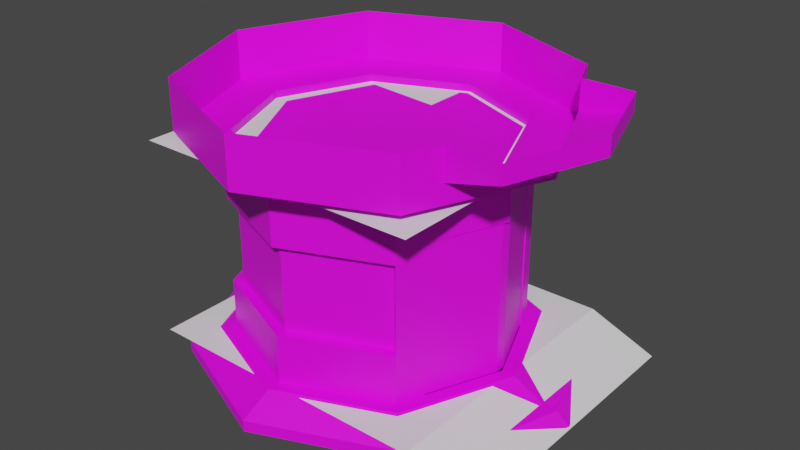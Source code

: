# Source: round_elevator_collision.blend  (saved by Blender 2.93.20; exported with 4.5.12 LTS)
import bpy
from mathutils import Matrix  # noqa: F401  (used for matrix-valued properties, if any)

bpy.ops.wm.read_factory_settings(use_empty=True)
scene = bpy.context.scene
scene.name = 'Scene'

# ---- collections
col_collection = bpy.data.collections.new('Collection'); scene.collection.children.link(col_collection)

# ---- images (referenced by path relative to the original .blend; pixels are not part of the script)
import os
ASSET_DIR = os.environ.get("B2B_ASSET_DIR", "")  # directory of the original .blend (textures are referenced by path, not embedded)
HERE = os.path.dirname(os.path.abspath(__file__))  # packed textures are extracted next to this script under _unpacked/

def load_image(name, relpath, width, height, colorspace="sRGB"):
    """Load a texture the original file referenced (path relative to the .blend, or extracted next to this script)."""
    p = next((c for c in (os.path.join(HERE, relpath), os.path.join(ASSET_DIR, relpath)) if relpath and os.path.exists(c)), "")
    if p:
        img = bpy.data.images.load(p, check_existing=True)
        img.name = name
    else:  # same state as the original file: an image datablock whose file is absent (Cycles renders it pink)
        img = bpy.data.images.new(name, width, height)
        img.source = "FILE"
        img.filepath = "//" + (relpath or name)
    img.colorspace_settings.name = colorspace
    return img
img_round_elevator_sheet_2_png = load_image('round_elevator_sheet_2.png', 'round_elevator_sheet_2.png', 1024, 1024, 'sRGB')
img_round_elevator_sheet_1_png = load_image('round_elevator_sheet_1.png', 'round_elevator_sheet_1.png', 1024, 1024, 'sRGB')
img_round_elevator_sheet_3_png = load_image('round_elevator_sheet_3.png', 'round_elevator_sheet_3.png', 1024, 1024, 'sRGB')
img_round_elevator_floor_png = load_image('round_elevator_floor.png', 'round_elevator_floor.png', 1024, 1024, 'sRGB')
img_elevator_caps_png = load_image('elevator_caps.png', 'elevator_caps.png', 1024, 1024, 'sRGB')
img_elevator_sign_png = load_image('elevator_sign.png', 'elevator_sign.png', 1024, 1024, 'sRGB')

# ---- materials (node trees are filled in below, after node groups)
mat_round_elevator_sheet_2 = bpy.data.materials.new('round_elevator_sheet_2')
mat_round_elevator_sheet_2.use_transparent_shadow = False
mat_round_elevator_sheet_1 = bpy.data.materials.new('round_elevator_sheet_1')
mat_round_elevator_sheet_1.use_transparent_shadow = False
mat_round_elevator_sheet_3 = bpy.data.materials.new('round_elevator_sheet_3')
mat_round_elevator_sheet_3.use_transparent_shadow = False
mat_round_elevator_floor = bpy.data.materials.new('round_elevator_floor')
mat_round_elevator_floor.use_transparent_shadow = False
mat_elevator_caps = bpy.data.materials.new('elevator_caps')
mat_elevator_caps.use_transparent_shadow = False
mat_elevator_sign = bpy.data.materials.new('elevator_sign')
mat_elevator_sign.use_transparent_shadow = False

# ---- material node trees
mat_round_elevator_sheet_2.use_nodes = True; mat_round_elevator_sheet_2.node_tree.nodes.clear()
_N = mat_round_elevator_sheet_2.node_tree.nodes; _L = mat_round_elevator_sheet_2.node_tree.links
n0 = _N.new('ShaderNodeBsdfPrincipled'); n0.name = 'Principled BSDF'; n0.location = (10, 300)
n0.distribution = 'GGX'
n0.subsurface_method = 'BURLEY'
n0.inputs[3].default_value = 1.45
n0.inputs[27].default_value = (0.0, 0.0, 0.0, 1.0)
n0.inputs[28].default_value = 1.0
n1 = _N.new('ShaderNodeOutputMaterial'); n1.name = 'Material Output'; n1.location = (300, 300)
n2 = _N.new('ShaderNodeTexImage'); n2.name = 'Image Texture'; n2.location = (-280, 280)
n2.image = img_round_elevator_sheet_2_png
_L.new(n0.outputs[0], n1.inputs[0])
_L.new(n2.outputs[0], n0.inputs[0])
n1.is_active_output = True
mat_round_elevator_sheet_1.use_nodes = True; mat_round_elevator_sheet_1.node_tree.nodes.clear()
_N = mat_round_elevator_sheet_1.node_tree.nodes; _L = mat_round_elevator_sheet_1.node_tree.links
n0 = _N.new('ShaderNodeBsdfPrincipled'); n0.name = 'Principled BSDF'; n0.location = (10, 300)
n0.distribution = 'GGX'
n0.subsurface_method = 'BURLEY'
n0.inputs[3].default_value = 1.45
n0.inputs[27].default_value = (0.0, 0.0, 0.0, 1.0)
n0.inputs[28].default_value = 1.0
n1 = _N.new('ShaderNodeOutputMaterial'); n1.name = 'Material Output'; n1.location = (300, 300)
n2 = _N.new('ShaderNodeTexImage'); n2.name = 'Image Texture'; n2.location = (-280, 280)
n2.image = img_round_elevator_sheet_1_png
_L.new(n0.outputs[0], n1.inputs[0])
_L.new(n2.outputs[0], n0.inputs[0])
n1.is_active_output = True
mat_round_elevator_sheet_3.use_nodes = True; mat_round_elevator_sheet_3.node_tree.nodes.clear()
_N = mat_round_elevator_sheet_3.node_tree.nodes; _L = mat_round_elevator_sheet_3.node_tree.links
n0 = _N.new('ShaderNodeBsdfPrincipled'); n0.name = 'Principled BSDF'; n0.location = (10, 300)
n0.distribution = 'GGX'
n0.subsurface_method = 'BURLEY'
n0.inputs[3].default_value = 1.45
n0.inputs[27].default_value = (0.0, 0.0, 0.0, 1.0)
n0.inputs[28].default_value = 1.0
n1 = _N.new('ShaderNodeOutputMaterial'); n1.name = 'Material Output'; n1.location = (300, 300)
n2 = _N.new('ShaderNodeTexImage'); n2.name = 'Image Texture'; n2.location = (-280, 280)
n2.image = img_round_elevator_sheet_3_png
_L.new(n0.outputs[0], n1.inputs[0])
_L.new(n2.outputs[0], n0.inputs[0])
n1.is_active_output = True
mat_round_elevator_floor.use_nodes = True; mat_round_elevator_floor.node_tree.nodes.clear()
_N = mat_round_elevator_floor.node_tree.nodes; _L = mat_round_elevator_floor.node_tree.links
n0 = _N.new('ShaderNodeBsdfPrincipled'); n0.name = 'Principled BSDF'; n0.location = (10, 300)
n0.distribution = 'GGX'
n0.subsurface_method = 'BURLEY'
n0.inputs[3].default_value = 1.45
n0.inputs[27].default_value = (0.0, 0.0, 0.0, 1.0)
n0.inputs[28].default_value = 1.0
n1 = _N.new('ShaderNodeOutputMaterial'); n1.name = 'Material Output'; n1.location = (300, 300)
n2 = _N.new('ShaderNodeTexImage'); n2.name = 'Image Texture'; n2.location = (-280, 280)
n2.image = img_round_elevator_floor_png
n2.extension = 'CLIP'
_L.new(n0.outputs[0], n1.inputs[0])
_L.new(n2.outputs[0], n0.inputs[0])
n1.is_active_output = True
mat_elevator_caps.use_nodes = True; mat_elevator_caps.node_tree.nodes.clear()
_N = mat_elevator_caps.node_tree.nodes; _L = mat_elevator_caps.node_tree.links
n0 = _N.new('ShaderNodeBsdfPrincipled'); n0.name = 'Principled BSDF'; n0.location = (10, 300)
n0.distribution = 'GGX'
n0.subsurface_method = 'BURLEY'
n0.inputs[3].default_value = 1.45
n0.inputs[27].default_value = (0.0, 0.0, 0.0, 1.0)
n0.inputs[28].default_value = 1.0
n1 = _N.new('ShaderNodeOutputMaterial'); n1.name = 'Material Output'; n1.location = (300, 300)
n2 = _N.new('ShaderNodeTexImage'); n2.name = 'Image Texture'; n2.location = (-280, 280)
n2.image = img_elevator_caps_png
_L.new(n0.outputs[0], n1.inputs[0])
_L.new(n2.outputs[0], n0.inputs[0])
n1.is_active_output = True
mat_elevator_sign.use_nodes = True; mat_elevator_sign.node_tree.nodes.clear()
_N = mat_elevator_sign.node_tree.nodes; _L = mat_elevator_sign.node_tree.links
n0 = _N.new('ShaderNodeBsdfPrincipled'); n0.name = 'Principled BSDF'; n0.location = (10, 300)
n0.distribution = 'GGX'
n0.subsurface_method = 'BURLEY'
n0.inputs[3].default_value = 1.45
n0.inputs[27].default_value = (0.0, 0.0, 0.0, 1.0)
n0.inputs[28].default_value = 1.0
n1 = _N.new('ShaderNodeOutputMaterial'); n1.name = 'Material Output'; n1.location = (300, 300)
n2 = _N.new('ShaderNodeTexImage'); n2.name = 'Image Texture'; n2.location = (-280, 280)
n2.image = img_elevator_sign_png
_L.new(n0.outputs[0], n1.inputs[0])
_L.new(n2.outputs[0], n0.inputs[0])
n1.is_active_output = True

# ---- world
world_world = bpy.data.worlds.new('World'); scene.world = world_world
world_world.use_nodes = True; world_world.node_tree.nodes.clear()
_N = world_world.node_tree.nodes; _L = world_world.node_tree.links
n0 = _N.new('ShaderNodeOutputWorld'); n0.name = 'World Output'; n0.location = (300, 300)
n1 = _N.new('ShaderNodeBackground'); n1.name = 'Background'; n1.location = (10, 300)
n1.inputs[0].default_value = (0.05088, 0.05088, 0.05088, 1.0)
_L.new(n1.outputs[0], n0.inputs[0])
n0.is_active_output = True
world_world.color = (0.05088, 0.05088, 0.05088)
world_world.use_sun_shadow = False
world_world.sun_shadow_jitter_overblur = 0.0

# ---- meshes
me_circle_001 = bpy.data.meshes.new('Circle.001')
me_circle_001.from_pydata([(7.451e-09, 2.0, 0.0), (-1.414, 1.414, 0.0), (1.414, 1.414, 0.0), (7.451e-09, 2.0, 0.1194), (-1.414, 1.414, 0.1194), (1.414, 1.414, 0.1194), (3.933e-10, 1.658, 0.29), (-1.172, 1.172, 0.29), (1.172, 1.172, 0.29), (1.569, 1.042, 0.0), (1.569, 1.042, 0.1194), (1.3, 0.8634, 0.29), (1.959, 1.042, 0.0), (1.817, 1.042, 0.1194), (3.599e-10, 1.517, 0.29), (-1.073, 1.073, 0.29), (1.073, 1.073, 0.29), (1.19, 0.7901, 0.29), (3.599e-10, 1.517, 2.457), (-1.073, 1.073, 2.457), (1.073, 1.073, 2.457), (1.19, 0.7901, 2.457), (4.659e-10, 1.964, 2.663), (-1.389, 1.389, 2.663), (1.389, 1.389, 2.663), (1.54, 1.023, 2.663), (4.659e-10, 1.964, 2.995), (-1.389, 1.389, 2.995), (1.389, 1.389, 2.995), (1.54, 1.023, 2.995), (2.108, 1.023, 2.799), (2.108, 1.023, 2.995), (-1.389, 1.389, 2.457), (4.659e-10, 1.964, 2.457), (1.54, 1.023, 2.457), (1.389, 1.389, 2.457), (1.19, 0.7901, 1.9), (1.073, 1.073, 1.9), (0.0, 1.517, 1.9), (-1.073, 1.073, 1.9), (3.019e-10, 1.273, 0.2482), (-0.9, 0.9, 0.2482), (0.9, 0.9, 0.2482), (0.9982, 0.6628, 0.2482), (3.255e-10, 1.372, 0.5433), (-0.9703, 0.9703, 0.5433), (0.9703, 0.9703, 0.5433), (1.076, 0.7146, 0.5433), (0.0002386, 1.382, 2.377), (-0.9701, 0.9798, 2.377), (0.9706, 0.9798, 2.377), (1.076, 0.7241, 2.377), (0.0, 1.372, 1.9), (0.9703, 0.9703, 1.9), (-0.9703, 0.9703, 1.9), (1.076, 0.7146, 1.9), (1.073, 1.073, 1.749), (1.073, 1.073, 0.8164), (-1.073, 1.073, 1.749), (-1.073, 1.073, 0.8164), (1.19, 0.7901, 0.8164), (1.19, 0.7901, 1.749), (0.0, 1.517, 0.8164), (0.0, 1.517, 1.749), (0.9703, 0.9703, 1.749), (0.9703, 0.9703, 0.8164), (1.076, 0.7146, 1.749), (1.076, 0.7146, 0.8164), (0.0, 1.372, 0.8164), (0.0, 1.372, 1.749), (-0.9703, 0.9703, 0.8164), (-0.9703, 0.9703, 1.749), (0.9969, 0.9969, 1.749), (0.9969, 0.9969, 0.8164), (-0.9969, 0.9969, 1.749), (-0.9969, 0.9969, 0.8164), (0.0, 1.41, 0.8164), (0.0, 1.41, 1.749), (1.19, 0.7901, 2.294), (1.8e-10, 1.517, 2.294), (1.073, 1.073, 2.294), (-1.073, 1.073, 2.294), (-1.012, 1.012, 2.457), (3.395e-10, 1.431, 2.457), (1.123, 0.7454, 2.457), (1.012, 1.012, 2.457), (1.123, 0.7454, 2.294), (1.698e-10, 1.431, 2.294), (1.012, 1.012, 2.294), (-1.012, 1.012, 2.294), (7.451e-09, -2.0, 0.0), (-1.414, -1.414, 0.0), (-2.0, 0.0, 0.0), (1.414, -1.414, 0.0), (7.451e-09, -2.0, 0.1194), (-1.414, -1.414, 0.1194), (-2.0, 0.0, 0.1194), (2.0, 0.0, 0.1194), (1.414, -1.414, 0.1194), (3.933e-10, -1.658, 0.29), (-1.172, -1.172, 0.29), (-1.658, 0.0, 0.29), (1.658, 0.0, 0.29), (1.172, -1.172, 0.29), (1.569, -1.042, 0.0), (1.569, -1.042, 0.1194), (1.3, -0.8634, 0.29), (1.959, -1.042, 0.0), (2.297, 0.0, 0.0), (1.817, -1.042, 0.1194), (2.155, 0.0, 0.1194), (3.599e-10, -1.517, 0.29), (-1.073, -1.073, 0.29), (-1.517, 0.0, 0.29), (1.517, 0.0, 0.29), (1.073, -1.073, 0.29), (1.19, -0.7901, 0.29), (3.599e-10, -1.517, 2.457), (-1.073, -1.073, 2.457), (-1.517, 0.0, 2.457), (1.517, 0.0, 2.457), (1.073, -1.073, 2.457), (1.19, -0.7901, 2.457), (4.659e-10, -1.964, 2.663), (-1.389, -1.389, 2.663), (-1.964, 0.0, 2.663), (1.964, 0.0, 2.663), (1.389, -1.389, 2.663), (1.54, -1.023, 2.663), (4.659e-10, -1.964, 2.995), (-1.389, -1.389, 2.995), (-1.964, 0.0, 2.995), (1.389, -1.389, 2.995), (1.54, -1.023, 2.995), (2.108, -1.023, 2.799), (2.458, 0.0, 2.799), (2.108, -1.023, 2.995), (2.458, 0.0, 2.995), (-1.389, -1.389, 2.457), (4.659e-10, -1.964, 2.457), (-1.964, 0.0, 2.457), (1.54, -1.023, 2.457), (1.964, 0.0, 2.457), (1.389, -1.389, 2.457), (1.19, -0.7901, 1.9), (1.073, -1.073, 1.9), (0.0, -1.517, 1.9), (-1.073, -1.073, 1.9), (-1.517, 0.0, 1.9), (1.517, 0.0, 1.9), (3.019e-10, -1.273, 0.2482), (-0.9, -0.9, 0.2482), (-1.273, 0.0, 0.2482), (1.273, 0.0, 0.2482), (0.9, -0.9, 0.2482), (0.9982, -0.6628, 0.2482), (3.255e-10, -1.372, 0.5433), (-0.9703, -0.9703, 0.5433), (-1.372, 0.0, 0.5433), (0.9703, -0.9703, 0.5433), (1.076, -0.7146, 0.5433), (0.0, -1.372, 2.376), (-0.9703, -0.9703, 2.376), (-1.372, 0.009446, 2.377), (0.9703, -0.9703, 2.376), (1.076, -0.7146, 2.376), (1.374, 0.009446, 2.394), (1.374, 0.0, 1.9), (0.0, -1.372, 1.9), (0.9703, -0.9703, 1.9), (-0.9703, -0.9703, 1.9), (1.076, -0.7146, 1.9), (-1.372, 0.0, 1.9), (1.073, -1.073, 1.749), (1.073, -1.073, 0.8164), (-1.073, -1.073, 1.749), (-1.073, -1.073, 0.8164), (-1.517, 0.0, 1.749), (-1.517, 0.0, 0.8164), (1.19, -0.7901, 0.8164), (1.19, -0.7901, 1.749), (0.0, -1.517, 0.8164), (0.0, -1.517, 1.749), (0.9703, -0.9703, 1.749), (0.9703, -0.9703, 0.8164), (1.076, -0.7146, 1.749), (1.076, -0.7146, 0.8164), (0.0, -1.372, 0.8164), (0.0, -1.372, 1.749), (-0.9703, -0.9703, 0.8164), (-0.9703, -0.9703, 1.749), (-1.372, 0.0, 0.8164), (-1.372, 0.0, 1.749), (0.9969, -0.9969, 1.749), (0.9969, -0.9969, 0.8164), (-0.9969, -0.9969, 1.749), (-0.9969, -0.9969, 0.8164), (-1.41, 0.0, 1.749), (-1.41, 0.0, 0.8164), (0.0, -1.41, 0.8164), (0.0, -1.41, 1.749), (1.19, -0.7901, 2.294), (1.8e-10, -1.517, 2.294), (1.073, -1.073, 2.294), (-1.073, -1.073, 2.294), (-1.517, 0.0, 2.294), (1.517, 0.0, 2.294), (-1.012, -1.012, 2.457), (3.395e-10, -1.431, 2.457), (-1.431, 0.0, 2.457), (1.123, -0.7454, 2.457), (1.431, 0.0, 2.457), (1.012, -1.012, 2.457), (1.123, -0.7454, 2.294), (1.698e-10, -1.431, 2.294), (1.012, -1.012, 2.294), (-1.012, -1.012, 2.294), (-1.431, 0.0, 2.294), (1.431, 0.0, 2.294), (1.484, 0.05753, 1.912), (1.181, 0.7836, 1.912), (1.484, 0.05753, 0.257), (1.181, 0.7836, 0.257), (1.442, 0.03254, 1.912), (1.442, 0.03254, 0.257), (1.136, 0.7606, 1.912), (1.136, 0.7606, 0.257), (1.484, -0.04953, 1.912), (1.484, 0.004002, 1.912), (1.179, -0.7818, 1.912), (1.484, -0.04953, 0.257), (1.179, -0.7818, 0.257), (1.484, 0.004002, 0.257), (1.442, -0.02453, 1.912), (1.442, -0.02453, 0.257), (1.137, -0.7538, 1.912), (1.137, -0.7538, 0.257), (-1.025, 0.9861, 2.402), (-1.025, 0.9861, 2.239), (-1.444, -0.02606, 2.402), (-1.444, -0.02606, 2.239), (1.158, 0.4484, 2.264), (1.158, 0.439, 2.02), (1.158, -0.4356, 2.264), (1.341, 0.009446, 2.269), (1.341, 0.0, 2.02), (1.158, -0.4392, 2.02)], [], [(1, 4, 3, 0), (0, 3, 5, 2), (92, 96, 4, 1), (10, 13, 12, 9), (96, 101, 7, 4), (10, 11, 102, 97), (4, 7, 6, 3), (3, 6, 8, 5), (5, 8, 11, 10), (2, 5, 10, 9), (12, 13, 110, 108), (97, 110, 13, 10), (6, 14, 16, 8), (101, 113, 15, 7), (11, 17, 114, 102), (8, 16, 17, 11), (7, 15, 14, 6), (19, 18, 83, 82), (79, 81, 89, 87), (18, 20, 85, 83), (80, 79, 87, 88), (20, 35, 34, 21), (21, 34, 142, 120), (19, 32, 33, 18), (18, 33, 35, 20), (119, 140, 32, 19), (24, 28, 29, 25), (25, 30, 135, 126), (23, 27, 26, 22), (22, 26, 28, 24), (125, 131, 27, 23), (30, 31, 137, 135), (29, 31, 30, 25), (32, 140, 125, 23), (33, 32, 23, 22), (35, 33, 22, 24), (34, 35, 24, 25), (142, 34, 25, 126), (177, 148, 39, 58), (63, 38, 37, 56), (58, 39, 38, 63), (56, 37, 36, 61), (206, 149, 36, 78), (17, 47, 43), (17, 43, 153, 114), (40, 44, 45, 41), (42, 46, 44, 40), (41, 45, 158, 152), (43, 47, 46, 42), (53, 50, 48, 52), (52, 48, 49, 54), (55, 51, 50, 53), (54, 49, 163, 172), (152, 153, 43, 42, 40, 41), (163, 49, 48, 50, 51, 166), (71, 54, 172, 192), (66, 55, 53, 64), (69, 52, 54, 71), (64, 53, 52, 69), (149, 167, 55, 36), (166, 51, 55, 167), (61, 36, 55, 66), (17, 60, 67, 47), (60, 61, 66, 67), (46, 65, 68, 44), (65, 64, 69, 68), (44, 68, 70, 45), (68, 69, 71, 70), (47, 67, 65, 46), (67, 66, 64, 65), (45, 70, 191, 158), (70, 71, 192, 191), (16, 57, 60, 17), (57, 56, 61, 60), (15, 59, 62, 14), (56, 57, 73, 72), (14, 62, 57, 16), (57, 62, 76, 73), (113, 178, 59, 15), (59, 178, 198, 75), (75, 74, 77, 76), (76, 77, 72, 73), (198, 197, 74, 75), (62, 59, 75, 76), (177, 58, 74, 197), (63, 56, 72, 77), (58, 63, 77, 74), (21, 120, 211, 84), (148, 205, 81, 39), (38, 79, 80, 37), (39, 81, 79, 38), (37, 80, 78, 36), (88, 85, 84, 86), (89, 82, 83, 87), (87, 83, 85, 88), (217, 209, 82, 89), (211, 218, 86, 84), (206, 78, 86, 218), (20, 21, 84, 85), (78, 80, 88, 86), (119, 19, 82, 209), (81, 205, 217, 89), (91, 90, 94, 95), (90, 93, 98, 94), (92, 91, 95, 96), (105, 104, 107, 109), (96, 95, 100, 101), (105, 97, 102, 106), (95, 94, 99, 100), (94, 98, 103, 99), (98, 105, 106, 103), (93, 104, 105, 98), (107, 108, 110, 109), (97, 105, 109, 110), (99, 103, 115, 111), (101, 100, 112, 113), (106, 102, 114, 116), (103, 106, 116, 115), (100, 99, 111, 112), (118, 207, 208, 117), (202, 214, 216, 204), (117, 208, 212, 121), (203, 215, 214, 202), (121, 122, 141, 143), (122, 120, 142, 141), (118, 117, 139, 138), (117, 121, 143, 139), (119, 118, 138, 140), (127, 128, 133, 132), (128, 126, 135, 134), (124, 123, 129, 130), (123, 127, 132, 129), (125, 124, 130, 131), (134, 135, 137, 136), (133, 128, 134, 136), (138, 124, 125, 140), (139, 123, 124, 138), (143, 127, 123, 139), (141, 128, 127, 143), (142, 126, 128, 141), (177, 175, 147, 148), (182, 173, 145, 146), (175, 182, 146, 147), (173, 180, 144, 145), (206, 201, 144, 149), (116, 155, 160), (116, 114, 153, 155), (150, 151, 157, 156), (154, 150, 156, 159), (151, 152, 158, 157), (155, 154, 159, 160), (169, 168, 161, 164), (168, 170, 162, 161), (171, 169, 164, 165), (170, 172, 163, 162), (152, 151, 150, 154, 155, 153), (163, 166, 165, 164, 161, 162), (190, 192, 172, 170), (185, 183, 169, 171), (188, 190, 170, 168), (183, 188, 168, 169), (149, 144, 171, 167), (166, 167, 171, 165), (180, 185, 171, 144), (116, 160, 186, 179), (179, 186, 185, 180), (159, 156, 187, 184), (184, 187, 188, 183), (156, 157, 189, 187), (187, 189, 190, 188), (160, 159, 184, 186), (186, 184, 183, 185), (157, 158, 191, 189), (189, 191, 192, 190), (115, 116, 179, 174), (174, 179, 180, 173), (112, 111, 181, 176), (173, 193, 194, 174), (111, 115, 174, 181), (174, 194, 199, 181), (113, 112, 176, 178), (176, 196, 198, 178), (196, 199, 200, 195), (199, 194, 193, 200), (198, 196, 195, 197), (181, 199, 196, 176), (177, 197, 195, 175), (182, 200, 193, 173), (175, 195, 200, 182), (122, 210, 211, 120), (148, 147, 204, 205), (146, 145, 203, 202), (147, 146, 202, 204), (145, 144, 201, 203), (215, 213, 210, 212), (216, 214, 208, 207), (214, 215, 212, 208), (217, 216, 207, 209), (211, 210, 213, 218), (206, 218, 213, 201), (121, 212, 210, 122), (201, 213, 215, 203), (119, 209, 207, 118), (204, 216, 217, 205), (222, 220, 219, 221), (219, 228, 232, 221), (232, 228, 223, 224), (223, 225, 226, 224), (231, 230, 227, 229), (227, 230, 232, 228), (232, 234, 233, 228), (233, 234, 236, 235), (240, 239, 237, 238), (244, 241, 242, 245), (244, 245, 246, 243)])
me_circle_001.polygons.foreach_set('material_index', [4, 4, 4, 4, 4, 4, 4, 4, 4, 4, 4, 4, 4, 4, 4, 4, 4, 4, 0, 4, 0, 4, 4, 4, 4, 4, 4, 4, 4, 4, 4, 4, 4, 4, 4, 4, 4, 4, 0, 0, 0, 4, 4, 0, 3, 1, 1, 1, 0, 1, 1, 0, 1, 3, 2, 1, 0, 1, 1, 0, 0, 0, 0, 0, 1, 1, 1, 1, 0, 0, 1, 1, 4, 4, 0, 0, 0, 0, 0, 0, 0, 0, 0, 0, 0, 0, 0, 4, 0, 0, 0, 4, 0, 0, 0, 0, 0, 0, 4, 0, 4, 0, 4, 4, 4, 4, 4, 4, 4, 4, 4, 4, 4, 4, 4, 4, 4, 4, 4, 4, 0, 4, 0, 4, 4, 4, 4, 4, 4, 4, 4, 4, 4, 4, 4, 4, 4, 4, 4, 4, 0, 0, 0, 4, 4, 0, 3, 1, 1, 1, 0, 1, 1, 0, 1, 3, 2, 1, 0, 1, 1, 0, 0, 0, 0, 0, 1, 1, 1, 1, 0, 0, 1, 1, 4, 4, 0, 0, 0, 0, 0, 0, 0, 0, 0, 0, 0, 0, 0, 4, 0, 0, 0, 4, 0, 0, 0, 0, 0, 0, 4, 0, 4, 0, 0, 0, 0, 0, 0, 0, 0, 0, 0, 5, 5])
_uv = me_circle_001.uv_layers.new(name='UVMap')
_uv.uv.foreach_set('vector', [1.0, 0.0, 1.0, 0.1924, 0.0, 0.1924, 1.397e-09, 0.0, 9.686e-08, 0.0, 9.686e-08, 0.1924, 1.0, 0.1924, 1.0, 0.0, 9.686e-08, 0.0, 9.686e-08, 0.1924, 1.0, 0.1924, 1.0, 0.0, 0.6391, 1.0, 0.8135, 1.0, 0.9082, 0.0, 0.6314, 0.0, 9.686e-08, 0.1924, 9.686e-08, 0.8695, 1.0, 0.8695, 1.0, 0.1924, 0.7039, 0.1924, 0.7039, 0.8695, 0.0, 0.8695, 0.0, 0.1924, 1.0, 0.1924, 1.0, 0.8695, 0.0, 0.8695, 0.0, 0.1924, 9.686e-08, 0.1924, 9.686e-08, 0.8695, 1.0, 0.8695, 1.0, 0.1924, 1.0, 0.1924, 1.0, 0.8695, 0.7039, 0.8695, 0.7039, 0.1924, 1.0, 0.0, 1.0, 0.1924, 0.7039, 0.1924, 0.7039, 0.0, 1.0, 0.0, 1.0, 0.5237, 0.535, 0.5237, 0.535, 0.0, 0.535, 1.0, 0.535, 0.5237, 1.0, 0.5237, 1.0, 1.0, 9.686e-08, 0.8695, 0.0, 1.0, 1.0, 1.0, 1.0, 0.8695, 9.686e-08, 0.8695, 0.0, 1.0, 1.0, 1.0, 1.0, 0.8695, 0.7039, 0.8695, 0.7039, 1.0, 1.49e-08, 1.0, 0.0, 0.8695, 1.0, 0.8695, 1.0, 1.0, 0.7039, 1.0, 0.7039, 0.8695, 1.0, 0.8695, 1.0, 1.0, 1.49e-08, 1.0, 0.0, 0.8695, 1.0, 0.1616, 0.0, 0.1616, 1.49e-08, 0.0, 1.0, 0.0, -1.455, 1.0, 7.984, 1.0, 7.449, 1.0, -1.455, 1.0, 1.0, 0.1616, 0.0, 0.1616, 1.49e-08, 0.0, 1.0, 0.0, -10.89, 1.0, -1.455, 1.0, -1.455, 1.0, -10.36, 1.0, 0.0, 0.1616, 0.0, 1.0, 0.291, 1.0, 0.291, 0.1616, 0.291, 0.1616, 0.291, 1.0, 1.0, 1.0, 1.0, 0.1616, 1.0, 0.1616, 1.0, 1.0, 0.0, 1.0, 0.0, 0.1616, 1.0, 0.1616, 1.0, 1.0, 0.0, 1.0, 0.0, 0.1616, 1.0, 0.1616, 1.0, 1.0, 0.0, 1.0, 0.0, 0.1616, 0.0, 0.3768, 0.0, 1.0, 0.2607, 1.0, 0.2607, 0.3768, 1.0, 0.0, 1.0, 0.5696, -1.863e-09, 0.5696, -1.863e-09, 0.0, 0.0, 0.3768, 0.0, 1.0, 1.0, 1.0, 1.0, 0.3768, 1.0, 0.3768, 1.0, 1.0, 9.313e-10, 1.0, 9.313e-10, 0.3768, 1.0, 0.3768, 1.0, 1.0, 9.313e-10, 1.0, 9.313e-10, 0.3768, 1.0, 0.5696, 1.0, 1.0, -1.863e-09, 1.0, -1.863e-09, 0.5696, 1.0, 1.003, 0.4953, 0.997, 0.5351, 0.4743, 1.0, 0.1773, 9.313e-10, 3.874e-07, 1.0, 0.0, 1.0, 0.3768, 9.313e-10, 0.3768, 1.0, 3.874e-07, 0.0, 0.0, 0.0, 0.3768, 1.0, 0.3768, 9.313e-10, 3.874e-07, 1.0, 0.0, 1.0, 0.3768, 9.313e-10, 0.3768, 0.2607, 0.0, 0.0, 0.0, 0.0, 0.3768, 0.2607, 0.3768, 1.0, 3.874e-07, 0.2607, 0.0, 0.2607, 0.3768, 1.0, 0.3768, 11.89, 0.5285, 11.89, 0.6616, 7.984, 0.6616, 7.984, 0.5285, -1.455, 0.5285, -1.455, 0.6616, -10.89, 0.6616, -10.89, 0.5285, 7.984, 0.5285, 7.984, 0.6616, -1.455, 0.6616, -1.455, 0.5285, 0.8998, 0.2536, 0.9922, 0.2536, 0.9922, 0.9023, 0.8998, 0.9023, 0.5, 1.0, 0.5, 0.05801, 0.8682, 0.05801, 0.8682, 1.0, 0.4961, 0.8965, 0.4961, 0.8965, 0.4961, 0.8965, 0.0, 0.0, 0.0, 0.0, 0.0, 0.0, 0.0, 0.0, 4.0, 0.003112, 4.0, 0.1416, 2.0, 0.1416, 2.0, 0.003112, 6.0, 0.003112, 6.0, 0.1416, 4.0, 0.1416, 4.0, 0.003112, 2.0, 0.003112, 2.0, 0.1416, -0.02814, 0.1416, -0.02814, 0.003112, 0.2976, 0.8767, 0.2976, 0.8767, 0.2976, 0.8767, 0.2976, 0.8767, 6.0, 0.778, 6.0, 1.001, 4.0, 1.001, 4.0, 0.778, 4.0, 0.778, 4.0, 1.001, 2.0, 1.001, 2.0, 0.778, 0.2976, 0.8767, 0.2976, 0.8767, 0.2976, 0.8767, 0.2976, 0.8767, 2.0, 0.778, 2.0, 1.001, -0.02814, 1.001, -0.02814, 0.778, -1.075, 0.4694, 2.135, 0.4694, 1.789, 1.305, 1.665, 1.605, 0.5301, 2.075, -0.6051, 1.605, 0.05826, 0.002667, 0.3339, 0.668, 0.9992, 0.9436, 1.665, 0.668, 1.737, 0.4927, 1.941, 0.002667, 2.0, 0.7073, 2.0, 0.778, -0.02814, 0.778, -0.02814, 0.7073, 0.2976, 0.8767, 0.2976, 0.8767, 0.2976, 0.8767, 0.2976, 0.8767, 4.0, 0.7073, 4.0, 0.778, 2.0, 0.778, 2.0, 0.7073, 6.0, 0.7073, 6.0, 0.778, 4.0, 0.778, 4.0, 0.7073, 0.2976, 0.8767, 0.2976, 0.8767, 0.2976, 0.8767, 0.2976, 0.8767, 0.2976, 0.8767, 0.2976, 0.8767, 0.2976, 0.8767, 0.2976, 0.8767, 0.4961, 0.8965, 0.4961, 0.8965, 0.4961, 0.8965, 0.4961, 0.8965, 0.4961, 0.8965, 0.4961, 0.8965, 0.4961, 0.8965, 0.4961, 0.8965, 0.4961, 0.8965, 0.4961, 0.8965, 0.4961, 0.8965, 0.4961, 0.8965, 6.0, 0.1416, 6.0, 0.2697, 4.0, 0.2697, 4.0, 0.1416, 6.0, 0.2697, 6.0, 0.7073, 4.0, 0.7073, 4.0, 0.2697, 4.0, 0.1416, 4.0, 0.2697, 2.0, 0.2697, 2.0, 0.1416, 4.0, 0.2697, 4.0, 0.7073, 2.0, 0.7073, 2.0, 0.2697, 0.2976, 0.8767, 0.2976, 0.8767, 0.2976, 0.8767, 0.2976, 0.8767, 0.2976, 0.8767, 0.2976, 0.8767, 0.2976, 0.8767, 0.2976, 0.8767, 2.0, 0.1416, 2.0, 0.2697, -0.02814, 0.2697, -0.02814, 0.1416, 2.0, 0.2697, 2.0, 0.7073, -0.02814, 0.7073, -0.02814, 0.2697, 0.005841, 0.2536, 0.3284, 0.2536, 0.3284, 0.9023, 0.005841, 0.9023, 0.3284, 0.2536, 0.8998, 0.2536, 0.8998, 0.9023, 0.3284, 0.9023, 7.983, -0.938, 7.983, -0.4691, -1.455, -0.4691, -1.455, -0.938, 0.3969, 0.8875, 0.3969, 0.8875, 0.3969, 0.8875, 0.3969, 0.8875, -1.455, -0.938, -1.455, -0.4691, -10.89, -0.4691, -10.89, -0.938, -10.89, -0.4691, -1.455, -0.4691, -1.455, -0.4691, -10.23, -0.4691, 11.89, -0.938, 11.89, -0.4691, 7.983, -0.4691, 7.983, -0.938, 7.983, -0.4691, 11.89, -0.4691, 10.95, -0.4691, 7.316, -0.4691, 7.316, -0.4691, 7.316, 0.5285, -1.455, 0.5285, -1.455, -0.4691, -1.455, -0.4691, -1.455, 0.5285, -10.23, 0.5285, -10.23, -0.4691, 10.95, -0.4691, 10.95, 0.5285, 7.316, 0.5285, 7.316, -0.4691, 0.2976, 0.9019, 0.2976, 0.9019, 0.2976, 0.9019, 0.2976, 0.9019, 11.89, 0.5285, 7.984, 0.5285, 7.316, 0.5285, 10.95, 0.5285, -1.455, 0.5285, -10.89, 0.5285, -10.23, 0.5285, -1.455, 0.5285, 7.984, 0.5285, -1.455, 0.5285, -1.455, 0.5285, 7.316, 0.5285, 0.291, 0.1616, 1.0, 0.1616, 1.0, 0.0, 0.291, 0.0, 11.89, 0.6616, 11.89, 1.0, 7.984, 1.0, 7.984, 0.6616, -1.455, 0.6616, -1.455, 1.0, -10.89, 1.0, -10.89, 0.6616, 7.984, 0.6616, 7.984, 1.0, -1.455, 1.0, -1.455, 0.6616, 1.0, 0.05801, 1.0, 1.0, 0.8682, 1.0, 0.8682, 0.05801, 0.3969, 0.8875, 0.3969, 0.8875, 0.3969, 0.8875, 0.3969, 0.8875, 0.3969, 0.8875, 0.3969, 0.8875, 0.3969, 0.8875, 0.3969, 0.8875, 0.3969, 0.8875, 0.3969, 0.8875, 0.3969, 0.8875, 0.3969, 0.8875, 0.3969, 0.8875, 0.3969, 0.8875, 0.3969, 0.8875, 0.3969, 0.8875, 0.3969, 0.8875, 0.3969, 0.8875, 0.3969, 0.8875, 0.3969, 0.8875, 0.3969, 0.8875, 0.3969, 0.8875, 0.3969, 0.8875, 0.3969, 0.8875, 0.0, 0.1616, 0.291, 0.1616, 0.291, 0.0, 0.0, 0.0, 0.3969, 0.8875, 0.3969, 0.8875, 0.3969, 0.8875, 0.3969, 0.8875, 1.0, 0.1616, 0.0, 0.1616, 1.49e-08, 0.0, 1.0, 0.0, 7.984, 1.0, 11.89, 1.0, 11.14, 1.0, 7.449, 1.0, 1.0, 0.0, 9.686e-08, 0.0, 9.686e-08, 0.1924, 1.0, 0.1924, 1.397e-09, 0.0, 1.0, 0.0, 1.0, 0.1924, 0.0, 0.1924, 1.397e-09, 0.0, 1.0, 0.0, 1.0, 0.1924, 0.0, 0.1924, 0.00263, 1.0, 0.0, 0.0, 0.4093, 0.0, 0.2583, 1.0, 0.0, 0.1924, 1.0, 0.1924, 1.0, 0.8695, 0.0, 0.8695, 0.6967, 0.1924, 9.686e-08, 0.1924, 9.686e-08, 0.8695, 0.6967, 0.8695, 1.0, 0.1924, 9.686e-08, 0.1924, 9.686e-08, 0.8695, 1.0, 0.8695, 0.0, 0.1924, 1.0, 0.1924, 1.0, 0.8695, 0.0, 0.8695, 1.0, 0.1924, 0.6967, 0.1924, 0.6967, 0.8695, 1.0, 0.8695, 1.0, 0.0, 0.6967, 0.0, 0.6967, 0.1924, 1.0, 0.1924, 0.0, 0.0, 0.535, 0.0, 0.535, 0.5237, 0.0, 0.5237, 0.535, 1.0, 0.0, 1.0, 0.0, 0.5237, 0.535, 0.5237, 0.0, 0.8695, 1.0, 0.8695, 1.0, 1.0, 0.0, 1.0, 0.0, 0.8695, 1.0, 0.8695, 1.0, 1.0, 1.49e-08, 1.0, 0.6967, 0.8695, 9.686e-08, 0.8695, 0.0, 1.0, 0.6967, 1.0, 1.0, 0.8695, 0.6967, 0.8695, 0.6967, 1.0, 1.0, 1.0, 1.0, 0.8695, 9.686e-08, 0.8695, 0.0, 1.0, 1.0, 1.0, 0.0, 0.1616, 1.49e-08, 0.0, 1.0, 0.0, 1.0, 0.1616, -1.455, 1.0, -1.455, 1.0, 7.449, 1.0, 7.984, 1.0, 1.0, 0.1616, 1.0, 0.0, 0.0, 0.0, 0.0, 0.1616, -10.89, 1.0, -10.36, 1.0, -1.455, 1.0, -1.455, 1.0, 0.0, 0.1616, 0.3152, 0.1616, 0.3152, 1.0, 0.0, 1.0, 0.3152, 0.1616, 1.0, 0.1616, 1.0, 1.0, 0.3152, 1.0, 0.0, 0.1616, 1.0, 0.1616, 1.0, 1.0, 0.0, 1.0, 1.0, 0.1616, 0.0, 0.1616, 0.0, 1.0, 1.0, 1.0, 1.0, 0.1616, 0.0, 0.1616, 0.0, 1.0, 1.0, 1.0, 9.313e-10, 0.3768, 0.2662, 0.3768, 0.2662, 1.0, 9.313e-10, 1.0, 1.0, 0.0, 0.0, 0.0, 0.0, 0.5696, 1.0, 0.5696, 9.313e-10, 0.3768, 1.0, 0.3768, 1.0, 1.0, 9.313e-10, 1.0, 1.0, 0.3768, 0.0, 0.3768, 0.0, 1.0, 1.0, 1.0, 1.0, 0.3768, 0.0, 0.3768, 0.0, 1.0, 1.0, 1.0, 1.0, 0.5696, 0.0, 0.5696, 0.0, 1.0, 1.0, 1.0, 1.0, 1.003, 1.0, 0.1773, 0.5351, 0.4743, 0.4953, 0.997, 0.0, 0.0, 0.0, 0.3768, 1.0, 0.3768, 1.0, 3.874e-07, 1.0, 0.0, 1.0, 0.3768, 9.313e-10, 0.3768, 9.313e-10, 3.874e-07, 0.0, 0.0, 0.0, 0.3768, 1.0, 0.3768, 1.0, 3.874e-07, 0.2662, 0.0, 0.2662, 0.3768, 9.313e-10, 0.3768, 9.313e-10, 3.874e-07, 1.0, 0.0, 1.0, 0.3768, 0.2662, 0.3768, 0.2662, 0.0, 11.89, 0.5285, 7.984, 0.5285, 7.984, 0.6616, 11.89, 0.6616, -1.455, 0.5285, -10.89, 0.5285, -10.89, 0.6616, -1.455, 0.6616, 7.984, 0.5285, -1.455, 0.5285, -1.455, 0.6616, 7.984, 0.6616, 0.8998, 0.9023, 0.8998, 0.2536, 0.9922, 0.2536, 0.9922, 0.9023, 0.5, 1.0, 0.1318, 1.0, 0.1318, 0.05801, 0.5, 0.05801, 0.4961, 0.8965, 0.4961, 0.8965, 0.4961, 0.8965, 0.0, 0.0, 0.0, 0.0, 0.0, 0.0, 0.0, 0.0, 4.0, 0.003112, 2.0, 0.003112, 2.0, 0.1416, 4.0, 0.1416, 6.0, 0.003112, 4.0, 0.003112, 4.0, 0.1416, 6.0, 0.1416, 2.0, 0.003112, -0.02814, 0.003112, -0.02814, 0.1416, 2.0, 0.1416, 0.2976, 0.8767, 0.2976, 0.8767, 0.2976, 0.8767, 0.2976, 0.8767, 6.0, 0.778, 4.0, 0.778, 4.0, 1.001, 6.0, 1.001, 4.0, 0.778, 2.0, 0.778, 2.0, 1.001, 4.0, 1.001, 0.2976, 0.8767, 0.2976, 0.8767, 0.2976, 0.8767, 0.2976, 0.8767, 2.0, 0.778, -0.02814, 0.778, -0.02814, 1.001, 2.0, 1.001, -1.075, 0.4694, -0.6051, -0.6658, 0.5301, -1.136, 1.665, -0.6658, 1.789, -0.3667, 2.135, 0.4694, 0.05826, 0.002667, 1.941, 0.002667, 1.737, -0.4938, 1.664, -0.6692, 0.9991, -0.9448, 0.3337, -0.6692, 2.0, 0.7073, -0.02814, 0.7073, -0.02814, 0.778, 2.0, 0.778, 0.2976, 0.8767, 0.2976, 0.8767, 0.2976, 0.8767, 0.2976, 0.8767, 4.0, 0.7073, 2.0, 0.7073, 2.0, 0.778, 4.0, 0.778, 6.0, 0.7073, 4.0, 0.7073, 4.0, 0.778, 6.0, 0.778, 0.2976, 0.8767, 0.2976, 0.8767, 0.2976, 0.8767, 0.2976, 0.8767, 0.2976, 0.8767, 0.2976, 0.8767, 0.2976, 0.8767, 0.2976, 0.8767, 0.4961, 0.8965, 0.4961, 0.8965, 0.4961, 0.8965, 0.4961, 0.8965, 0.4961, 0.8965, 0.4961, 0.8965, 0.4961, 0.8965, 0.4961, 0.8965, 0.4961, 0.8965, 0.4961, 0.8965, 0.4961, 0.8965, 0.4961, 0.8965, 6.0, 0.1416, 4.0, 0.1416, 4.0, 0.2697, 6.0, 0.2697, 6.0, 0.2697, 4.0, 0.2697, 4.0, 0.7073, 6.0, 0.7073, 4.0, 0.1416, 2.0, 0.1416, 2.0, 0.2697, 4.0, 0.2697, 4.0, 0.2697, 2.0, 0.2697, 2.0, 0.7073, 4.0, 0.7073, 0.2976, 0.8767, 0.2976, 0.8767, 0.2976, 0.8767, 0.2976, 0.8767, 0.2976, 0.8767, 0.2976, 0.8767, 0.2976, 0.8767, 0.2976, 0.8767, 2.0, 0.1416, -0.02814, 0.1416, -0.02814, 0.2697, 2.0, 0.2697, 2.0, 0.2697, -0.02814, 0.2697, -0.02814, 0.7073, 2.0, 0.7073, 0.005841, 0.9023, 0.005841, 0.2536, 0.3284, 0.2536, 0.3284, 0.9023, 0.3284, 0.9023, 0.3284, 0.2536, 0.8998, 0.2536, 0.8998, 0.9023, 7.983, -0.938, -1.455, -0.938, -1.455, -0.4691, 7.983, -0.4691, 0.3969, 0.8875, 0.3969, 0.8875, 0.3969, 0.8875, 0.3969, 0.8875, -1.455, -0.938, -10.89, -0.938, -10.89, -0.4691, -1.455, -0.4691, -10.89, -0.4691, -10.23, -0.4691, -1.455, -0.4691, -1.455, -0.4691, 11.89, -0.938, 7.983, -0.938, 7.983, -0.4691, 11.89, -0.4691, 7.983, -0.4691, 7.316, -0.4691, 10.95, -0.4691, 11.89, -0.4691, 7.316, -0.4691, -1.455, -0.4691, -1.455, 0.5285, 7.316, 0.5285, -1.455, -0.4691, -10.23, -0.4691, -10.23, 0.5285, -1.455, 0.5285, 10.95, -0.4691, 7.316, -0.4691, 7.316, 0.5285, 10.95, 0.5285, 0.2976, 0.9019, 0.2976, 0.9019, 0.2976, 0.9019, 0.2976, 0.9019, 11.89, 0.5285, 10.95, 0.5285, 7.316, 0.5285, 7.984, 0.5285, -1.455, 0.5285, -1.455, 0.5285, -10.23, 0.5285, -10.89, 0.5285, 7.984, 0.5285, 7.316, 0.5285, -1.455, 0.5285, -1.455, 0.5285, 0.3152, 0.1616, 0.3152, 0.0, 1.0, 0.0, 1.0, 0.1616, 11.89, 0.6616, 7.984, 0.6616, 7.984, 1.0, 11.89, 1.0, -1.455, 0.6616, -10.89, 0.6616, -10.89, 1.0, -1.455, 1.0, 7.984, 0.6616, -1.455, 0.6616, -1.455, 1.0, 7.984, 1.0, 0.0, 0.05801, 0.1318, 0.05801, 0.1318, 1.0, 0.0, 1.0, 0.3969, 0.8875, 0.3969, 0.8875, 0.3969, 0.8875, 0.3969, 0.8875, 0.3969, 0.8875, 0.3969, 0.8875, 0.3969, 0.8875, 0.3969, 0.8875, 0.3969, 0.8875, 0.3969, 0.8875, 0.3969, 0.8875, 0.3969, 0.8875, 0.3969, 0.8875, 0.3969, 0.8875, 0.3969, 0.8875, 0.3969, 0.8875, 0.3969, 0.8875, 0.3969, 0.8875, 0.3969, 0.8875, 0.3969, 0.8875, 0.3969, 0.8875, 0.3969, 0.8875, 0.3969, 0.8875, 0.3969, 0.8875, 0.0, 0.1616, 1.49e-08, 0.0, 0.3152, 0.0, 0.3152, 0.1616, 0.3969, 0.8875, 0.3969, 0.8875, 0.3969, 0.8875, 0.3969, 0.8875, 1.0, 0.1616, 1.0, 0.0, 0.0, 0.0, 0.0, 0.1616, 7.984, 1.0, 7.449, 1.0, 11.14, 1.0, 11.89, 1.0, 0.5, 0.8959, 0.5, 0.8959, 0.5, 0.8959, 0.5, 0.8959, 0.5, 0.8959, 0.5, 0.8959, 0.5, 0.8959, 0.5, 0.8959, 0.5, 0.8959, 0.5, 0.8959, 0.5, 0.8959, 0.5, 0.8959, 0.5, 0.8959, 0.5, 0.8959, 0.5, 0.8959, 0.5, 0.8959, 0.5, 0.8959, 0.5, 0.8959, 0.5, 0.8959, 0.5, 0.8959, 0.5, 0.8959, 0.5, 0.8959, 0.5, 0.8959, 0.5, 0.8959, 0.5, 0.8959, 0.5, 0.8959, 0.5, 0.8959, 0.5, 0.8959, 0.5, 0.8959, 0.5, 0.8959, 0.5, 0.8959, 0.5, 0.8959, 0.3969, 0.8875, 0.3969, 0.8875, 0.3969, 0.8875, 0.3969, 0.8875, 0.5, 1.0, -1.49e-08, 1.0, 1.49e-08, 0.0, 0.5, 0.0, 0.5, 1.0, 0.5, 0.0, 1.0, 0.0, 1.0, 1.0])
me_circle_001.materials.append(mat_round_elevator_sheet_2)
me_circle_001.materials.append(mat_round_elevator_sheet_1)
me_circle_001.materials.append(mat_round_elevator_sheet_3)
me_circle_001.materials.append(mat_round_elevator_floor)
me_circle_001.materials.append(mat_elevator_caps)
me_circle_001.materials.append(mat_elevator_sign)
me_circle_001.use_remesh_fix_poles = True
me_circle_001.use_remesh_preserve_attributes = False
me_circle_001.update()
me_quad_floor = bpy.data.meshes.new('@quad floor')
me_quad_floor.from_pydata([(-1.566, -1.566, 0.0), (1.566, -1.566, 0.0), (-1.566, 1.566, 0.0), (1.566, 1.566, 0.0)], [], [(0, 1, 3, 2)])
_uv = me_quad_floor.uv_layers.new(name='UVMap')
_uv.uv.foreach_set('vector', [0.0, 0.0, 1.0, 0.0, 1.0, 1.0, 0.0, 1.0])
me_quad_floor.use_remesh_fix_poles = True
me_quad_floor.use_remesh_preserve_attributes = False
me_quad_floor.update()
me_quad_floor_001 = bpy.data.meshes.new('@quad floor.001')
me_quad_floor_001.from_pydata([(-0.3921, -1.566, -0.0664), (0.3889, -1.566, 0.0304), (-0.3921, 1.566, -0.0664), (0.3889, 1.566, 0.0304)], [], [(0, 1, 3, 2)])
_uv = me_quad_floor_001.uv_layers.new(name='UVMap')
_uv.uv.foreach_set('vector', [0.0, 0.0, 1.0, 0.0, 1.0, 1.0, 0.0, 1.0])
me_quad_floor_001.use_remesh_fix_poles = True
me_quad_floor_001.use_remesh_preserve_attributes = False
me_quad_floor_001.update()
me_collision_wall = bpy.data.meshes.new('@collision wall')
me_collision_wall.from_pydata([(0.969, 0.969, -1.226), (0.969, 0.969, 0.8751), (1.075, 0.7131, -1.226), (1.075, 0.7131, 0.8751)], [], [(0, 2, 3, 1)])
_uv = me_collision_wall.uv_layers.new(name='UVMap')
_uv.uv.foreach_set('vector', [0.875, 0.5, 0.842, 0.5, 0.842, 1.0, 0.875, 1.0])
me_collision_wall.use_remesh_fix_poles = True
me_collision_wall.use_remesh_preserve_attributes = False
me_collision_wall.update()
me_collision_wall_001 = bpy.data.meshes.new('@collision wall.001')
me_collision_wall_001.from_pydata([(0.969, 0.969, -1.226), (0.969, 0.969, 0.8751), (1.37, -5.162e-08, -1.226), (1.37, -8.143e-08, 0.8751)], [], [(0, 2, 3, 1)])
_uv = me_collision_wall_001.uv_layers.new(name='UVMap')
_uv.uv.foreach_set('vector', [0.875, 0.5, 0.75, 0.5, 0.75, 1.0, 0.875, 1.0])
me_collision_wall_001.use_remesh_fix_poles = True
me_collision_wall_001.use_remesh_preserve_attributes = False
me_collision_wall_001.update()
me_collision_wall_002 = bpy.data.meshes.new('@collision wall.002')
me_collision_wall_002.from_pydata([(0.969, 0.969, -1.226), (0.969, 0.969, 0.8751), (1.37, -5.162e-08, -1.226), (1.37, -8.143e-08, 0.8751)], [], [(0, 2, 3, 1)])
_uv = me_collision_wall_002.uv_layers.new(name='UVMap')
_uv.uv.foreach_set('vector', [0.875, 0.5, 0.75, 0.5, 0.75, 1.0, 0.875, 1.0])
me_collision_wall_002.use_remesh_fix_poles = True
me_collision_wall_002.use_remesh_preserve_attributes = False
me_collision_wall_002.update()
me_collision_wall_003 = bpy.data.meshes.new('@collision wall.003')
me_collision_wall_003.from_pydata([(0.969, 0.969, -1.226), (0.969, 0.969, 0.8751), (1.37, -5.162e-08, -1.226), (1.37, -8.143e-08, 0.8751)], [], [(0, 2, 3, 1)])
_uv = me_collision_wall_003.uv_layers.new(name='UVMap')
_uv.uv.foreach_set('vector', [0.875, 0.5, 0.75, 0.5, 0.75, 1.0, 0.875, 1.0])
me_collision_wall_003.use_remesh_fix_poles = True
me_collision_wall_003.use_remesh_preserve_attributes = False
me_collision_wall_003.update()
me_collision_wall_004 = bpy.data.meshes.new('@collision wall.004')
me_collision_wall_004.from_pydata([(0.969, 0.969, -1.226), (0.969, 0.969, 0.8751), (1.37, -5.162e-08, -1.226), (1.37, -8.143e-08, 0.8751)], [], [(0, 2, 3, 1)])
_uv = me_collision_wall_004.uv_layers.new(name='UVMap')
_uv.uv.foreach_set('vector', [0.875, 0.5, 0.75, 0.5, 0.75, 1.0, 0.875, 1.0])
me_collision_wall_004.use_remesh_fix_poles = True
me_collision_wall_004.use_remesh_preserve_attributes = False
me_collision_wall_004.update()
me_collision_wall_005 = bpy.data.meshes.new('@collision wall.005')
me_collision_wall_005.from_pydata([(0.969, 0.969, -1.226), (0.969, 0.969, 0.8751), (1.37, -5.162e-08, -1.226), (1.37, -8.143e-08, 0.8751)], [], [(0, 2, 3, 1)])
_uv = me_collision_wall_005.uv_layers.new(name='UVMap')
_uv.uv.foreach_set('vector', [0.875, 0.5, 0.75, 0.5, 0.75, 1.0, 0.875, 1.0])
me_collision_wall_005.use_remesh_fix_poles = True
me_collision_wall_005.use_remesh_preserve_attributes = False
me_collision_wall_005.update()
me_collision_wall_006 = bpy.data.meshes.new('@collision wall.006')
me_collision_wall_006.from_pydata([(0.969, 0.969, -1.226), (0.969, 0.969, 0.8751), (1.37, -5.162e-08, -1.226), (1.37, -8.143e-08, 0.8751)], [], [(0, 2, 3, 1)])
_uv = me_collision_wall_006.uv_layers.new(name='UVMap')
_uv.uv.foreach_set('vector', [0.875, 0.5, 0.75, 0.5, 0.75, 1.0, 0.875, 1.0])
me_collision_wall_006.use_remesh_fix_poles = True
me_collision_wall_006.use_remesh_preserve_attributes = False
me_collision_wall_006.update()
me_quad_floor_002 = bpy.data.meshes.new('@quad floor.002')
me_quad_floor_002.from_pydata([(-1.566, -1.566, 0.0), (1.566, -1.566, 0.0), (-1.566, 1.566, 0.0), (1.566, 1.566, 0.0)], [], [(0, 1, 3, 2)])
_uv = me_quad_floor_002.uv_layers.new(name='UVMap')
_uv.uv.foreach_set('vector', [0.0, 0.0, 1.0, 0.0, 1.0, 1.0, 0.0, 1.0])
me_quad_floor_002.use_remesh_fix_poles = True
me_quad_floor_002.use_remesh_preserve_attributes = False
me_quad_floor_002.update()
me_collision_wall_008 = bpy.data.meshes.new('@collision wall.008')
me_collision_wall_008.from_pydata([(0.969, 0.969, -1.226), (0.969, 0.969, 0.8751), (1.266, 0.2527, -1.226), (1.266, 0.2527, 0.8751)], [], [(0, 2, 3, 1)])
_uv = me_collision_wall_008.uv_layers.new(name='UVMap')
_uv.uv.foreach_set('vector', [0.875, 0.5, 0.7826, 0.5, 0.7826, 1.0, 0.875, 1.0])
me_collision_wall_008.use_remesh_fix_poles = True
me_collision_wall_008.use_remesh_preserve_attributes = False
me_collision_wall_008.update()
me_collision_wall_009 = bpy.data.meshes.new('@collision wall.009')
me_collision_wall_009.from_pydata([(1.37, -5.162e-08, -1.226), (1.37, -8.143e-08, 0.8751), (1.266, 0.2527, -1.226), (1.266, 0.2527, 0.8751)], [], [(2, 0, 1, 3)])
_uv = me_collision_wall_009.uv_layers.new(name='UVMap')
_uv.uv.foreach_set('vector', [0.7826, 0.5, 0.75, 0.5, 0.75, 1.0, 0.7826, 1.0])
me_collision_wall_009.use_remesh_fix_poles = True
me_collision_wall_009.use_remesh_preserve_attributes = False
me_collision_wall_009.update()
me_collision_wall_010 = bpy.data.meshes.new('@collision wall.010')
me_collision_wall_010.from_pydata([(1.37, -5.162e-08, -1.226), (1.37, -8.143e-08, 0.8751), (1.075, 0.7131, -1.226), (1.075, 0.7131, 0.8751)], [], [(2, 0, 1, 3)])
_uv = me_collision_wall_010.uv_layers.new(name='UVMap')
_uv.uv.foreach_set('vector', [0.842, 0.5, 0.75, 0.5, 0.75, 1.0, 0.842, 1.0])
me_collision_wall_010.use_remesh_fix_poles = True
me_collision_wall_010.use_remesh_preserve_attributes = False
me_collision_wall_010.update()

# ---- objects
ob_external = bpy.data.objects.new('External', me_circle_001)
ob_collision_floor = bpy.data.objects.new('@collision floor', me_quad_floor)
ob_collision_ramp = bpy.data.objects.new('@collision ramp', me_quad_floor_001)
ob_collision_thickness_0_13_wall = bpy.data.objects.new('@collision thickness 0.13 wall', me_collision_wall)
ob_collision_thickness_0_13_wall_001 = bpy.data.objects.new('@collision thickness 0.13 wall.001', me_collision_wall_001)
ob_collision_thickness_0_13_wall_002 = bpy.data.objects.new('@collision thickness 0.13 wall.002', me_collision_wall_002)
ob_collision_thickness_0_13_wall_003 = bpy.data.objects.new('@collision thickness 0.13 wall.003', me_collision_wall_003)
ob_collision_thickness_0_13_wall_004 = bpy.data.objects.new('@collision thickness 0.13 wall.004', me_collision_wall_004)
ob_collision_thickness_0_13_wall_005 = bpy.data.objects.new('@collision thickness 0.13 wall.005', me_collision_wall_005)
ob_collision_thickness_0_13_wall_006 = bpy.data.objects.new('@collision thickness 0.13 wall.006', me_collision_wall_006)
ob_collision_ceiling = bpy.data.objects.new('@collision ceiling', me_quad_floor_002)
ob_collision_thickness_0_13_name_door_right = bpy.data.objects.new('@collision thickness 0.13 name DOOR_RIGHT', me_collision_wall_008)
ob_collision_thickness_0_13_wall_007 = bpy.data.objects.new('@collision thickness 0.13 wall.007', me_collision_wall_009)
ob_collision_thickness_0_13_name_door_left = bpy.data.objects.new('@collision thickness 0.13 name DOOR_LEFT', me_collision_wall_010)

# ---- transforms, parenting, visibility, modifiers, constraints
ob_external.location = (-0.01846, -0.004002, 0.01404)
ob_collision_floor.location = (0.0, 0.0, 0.29)
ob_collision_floor.scale = (1.0, 1.0, 1.0)
ob_collision_ramp.location = (1.939, 1.728e-08, 0.1614)
ob_collision_ramp.rotation_euler = (1.851e-08, 0.4972, 7.291e-08)
ob_collision_thickness_0_13_wall.location = (-0.01531, 0.0, 1.516)
ob_collision_thickness_0_13_wall_001.location = (-0.01531, 0.0, 1.516)
ob_collision_thickness_0_13_wall_001.rotation_euler = (0.0, -0.0, 0.7854)
ob_collision_thickness_0_13_wall_002.location = (-0.01531, 0.0, 1.516)
ob_collision_thickness_0_13_wall_002.rotation_euler = (0.0, -0.0, 1.571)
ob_collision_thickness_0_13_wall_003.location = (-0.01531, 0.0, 1.516)
ob_collision_thickness_0_13_wall_003.rotation_euler = (0.0, -0.0, 2.356)
ob_collision_thickness_0_13_wall_004.location = (-0.01531, 0.0, 1.516)
ob_collision_thickness_0_13_wall_004.rotation_euler = (0.0, -0.0, 3.142)
ob_collision_thickness_0_13_wall_005.location = (-0.01531, 0.0, 1.516)
ob_collision_thickness_0_13_wall_005.rotation_euler = (0.0, 0.0, 3.927)
ob_collision_thickness_0_13_wall_006.location = (-0.01531, 0.0, 1.516)
ob_collision_thickness_0_13_wall_006.rotation_euler = (0.0, 0.0, 4.712)
ob_collision_ceiling.location = (0.0, 0.0, 2.391)
ob_collision_ceiling.rotation_euler = (-2.687e-07, 3.142, 1.175e-14)
ob_collision_ceiling.scale = (1.0, 1.0, 1.0)
ob_collision_thickness_0_13_name_door_right.location = (-0.01531, 0.0, 1.516)
ob_collision_thickness_0_13_name_door_right.rotation_euler = (0.0, -0.0, 5.498)
ob_collision_thickness_0_13_wall_007.location = (-0.01531, 0.0, 1.516)
ob_collision_thickness_0_13_wall_007.rotation_euler = (0.0, -0.0, 5.498)
ob_collision_thickness_0_13_name_door_left.location = (-0.01531, 0.0, 1.516)

# ---- collection membership
col_collection.objects.link(ob_external)
col_collection.objects.link(ob_collision_floor)
col_collection.objects.link(ob_collision_ramp)
col_collection.objects.link(ob_collision_thickness_0_13_wall)
col_collection.objects.link(ob_collision_thickness_0_13_wall_001)
col_collection.objects.link(ob_collision_thickness_0_13_wall_002)
col_collection.objects.link(ob_collision_thickness_0_13_wall_003)
col_collection.objects.link(ob_collision_thickness_0_13_wall_004)
col_collection.objects.link(ob_collision_thickness_0_13_wall_005)
col_collection.objects.link(ob_collision_thickness_0_13_wall_006)
col_collection.objects.link(ob_collision_ceiling)
col_collection.objects.link(ob_collision_thickness_0_13_name_door_right)
col_collection.objects.link(ob_collision_thickness_0_13_wall_007)
col_collection.objects.link(ob_collision_thickness_0_13_name_door_left)

# ---- scene / render settings (as saved in the file)
scene.frame_start = 1; scene.frame_end = 250; scene.frame_set(1)
scene.render.engine = 'BLENDER_EEVEE_NEXT'
scene.cycles.use_denoising = False
scene.cycles.samples = 128
scene.cycles.sampling_pattern = 'TABULATED_SOBOL'
scene.cycles.use_adaptive_sampling = False
scene.cycles.use_light_tree = False
scene.view_settings.view_transform = 'Filmic'
bpy.context.view_layer.update()

# ---- added for rendering (the .blend has no active camera and no usable light): camera, sun
cam_auto = bpy.data.cameras.new('AutoCamera')
cam_auto.lens = 50.0
cam_auto.sensor_width = 36.0
cam_auto.clip_end = 1000.0
ob_auto_camera = bpy.data.objects.new('AutoCamera', cam_auto)
scene.collection.objects.link(ob_auto_camera)
ob_auto_camera.location = (6.44718, -7.48788, 6.45273)
ob_auto_camera.rotation_euler = (1.09748, -7.21219e-08, 0.694738)
scene.camera = ob_auto_camera
light_auto_sun = bpy.data.lights.new('AutoSun', 'SUN')
light_auto_sun.energy = 3.0
light_auto_sun.angle = 0.0523599
ob_auto_sun = bpy.data.objects.new('AutoSun', light_auto_sun)
scene.collection.objects.link(ob_auto_sun)
ob_auto_sun.rotation_euler = (0.872665, 0.174533, 0.523599)
bpy.context.view_layer.update()
